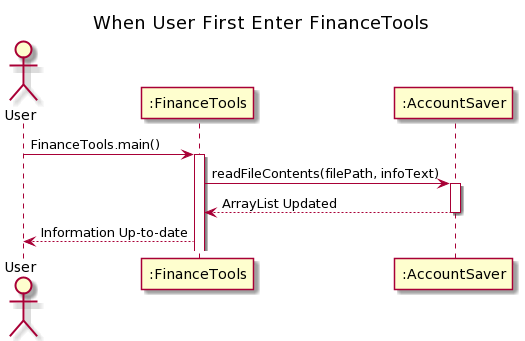

The diagram above was rendered by PlantUML. Its source (embedded in the PNG):
@startuml
title When User First Enter FinanceTools
actor User

User -> ":FinanceTools" : FinanceTools.main()
activate ":FinanceTools"

":FinanceTools" -> ":AccountSaver" : readFileContents(filePath, infoText)
activate ":AccountSaver"

":AccountSaver" --> ":FinanceTools" : ArrayList Updated
deactivate ":AccountSaver"

":FinanceTools" --> User : Information Up-to-date
@enduml